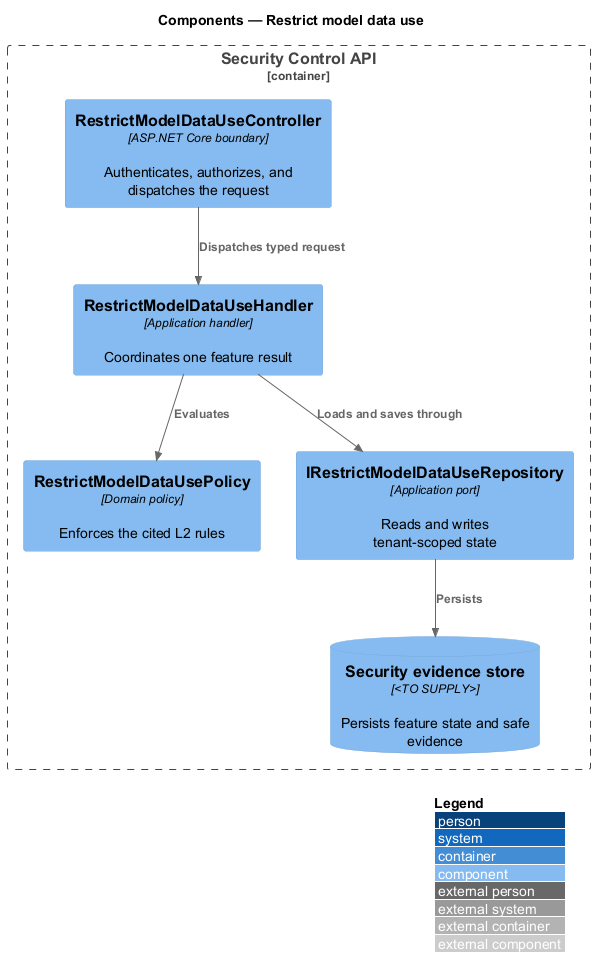

The diagram above was rendered by PlantUML. Its source (embedded in the PNG):
@startuml
!include <C4/C4_Component>
LAYOUT_WITH_LEGEND()
title Components — Restrict model data use

Container_Boundary(api, "Security Control API") {
  Component(controller, "RestrictModelDataUseController", "ASP.NET Core boundary", "Authenticates, authorizes, and dispatches the request")
  Component(handler, "RestrictModelDataUseHandler", "Application handler", "Coordinates one feature result")
  Component(policy, "RestrictModelDataUsePolicy", "Domain policy", "Enforces the cited L2 rules")
  Component(repository, "IRestrictModelDataUseRepository", "Application port", "Reads and writes tenant-scoped state")
  ComponentDb(store, "Security evidence store", "<TO SUPPLY>", "Persists feature state and safe evidence")
}

Rel(controller, handler, "Dispatches typed request")
Rel(handler, policy, "Evaluates")
Rel(handler, repository, "Loads and saves through")
Rel(repository, store, "Persists")
@enduml